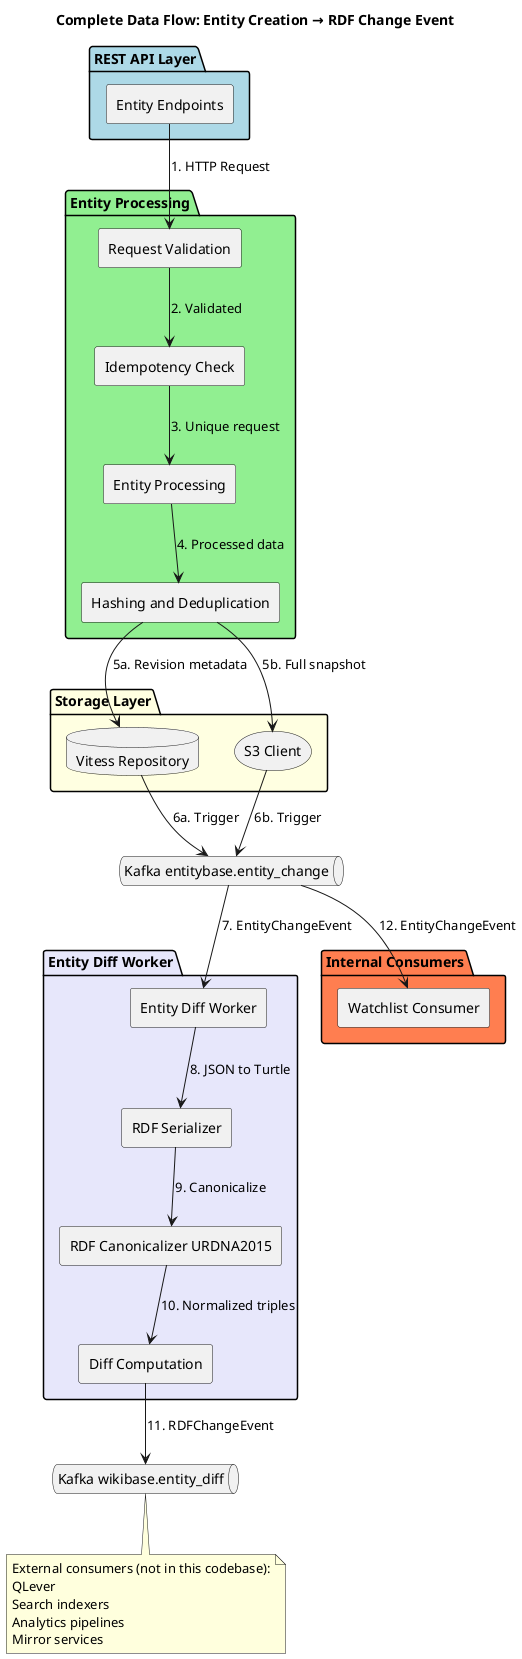

The diagram above was rendered by PlantUML. Its source (embedded in the PNG):
@startuml detailed_data_flow

title Complete Data Flow: Entity Creation → RDF Change Event

' Entry Points
package "REST API Layer" #LightBlue {
    rectangle "Entity Endpoints" as API
}

' Processing
package "Entity Processing" #LightGreen {
    rectangle "Request Validation" as VALIDATE
    rectangle "Idempotency Check" as IDEMPOTENT
    rectangle "Entity Processing" as PROCESS
    rectangle "Hashing and Deduplication" as HASH
}

' Storage
package "Storage Layer" #LightYellow {
    database "Vitess Repository" as DB
    storage "S3 Client" as S3
}

' Event Publishing Step 1
queue "Kafka entitybase.entity_change" as KAFKA1

' Entity Diff Worker
package "Entity Diff Worker" #Lavender {
    rectangle "Entity Diff Worker" as WORKER
    rectangle "RDF Serializer" as RDF_CONV
    rectangle "RDF Canonicalizer URDNA2015" as CANONICAL
    rectangle "Diff Computation" as DIFF
}

' Event Publishing Step 2
queue "Kafka wikibase.entity_diff" as KAFKA2

' Internal Consumer
package "Internal Consumers" #Coral {
    rectangle "Watchlist Consumer" as WATCHLIST
}

' Data Flow Connections
API --> VALIDATE : 1. HTTP Request
VALIDATE --> IDEMPOTENT : 2. Validated
IDEMPOTENT --> PROCESS : 3. Unique request
PROCESS --> HASH : 4. Processed data
HASH --> DB : 5a. Revision metadata
HASH --> S3 : 5b. Full snapshot

DB --> KAFKA1 : 6a. Trigger
S3 --> KAFKA1 : 6b. Trigger

KAFKA1 --> WORKER : 7. EntityChangeEvent
WORKER --> RDF_CONV : 8. JSON to Turtle
RDF_CONV --> CANONICAL : 9. Canonicalize
CANONICAL --> DIFF : 10. Normalized triples
DIFF --> KAFKA2 : 11. RDFChangeEvent

KAFKA1 --> WATCHLIST : 12. EntityChangeEvent

note bottom of KAFKA2
  External consumers (not in this codebase):
  QLever
  Search indexers
  Analytics pipelines
  Mirror services
end note

@enduml